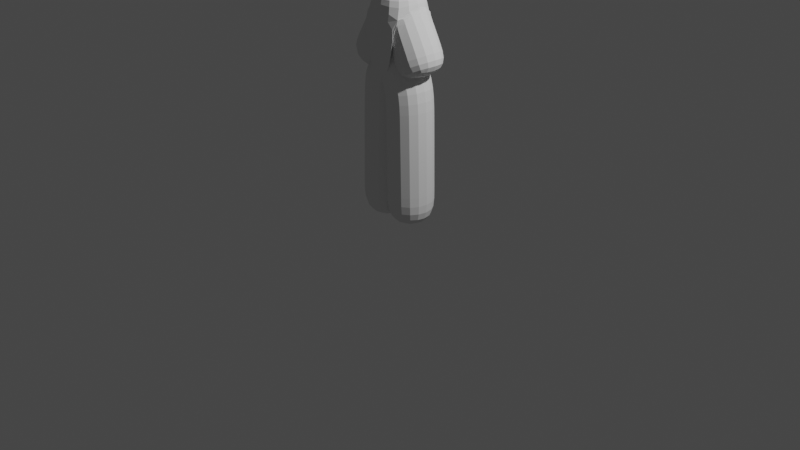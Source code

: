 # Source: Human1.blend  (saved by Blender 2.93.20; exported with 4.5.12 LTS)
import bpy
from mathutils import Matrix  # noqa: F401  (used for matrix-valued properties, if any)

bpy.ops.wm.read_factory_settings(use_empty=True)
scene = bpy.context.scene
scene.name = 'Scene'

# ---- collections
col_collection = bpy.data.collections.new('Collection'); scene.collection.children.link(col_collection)

# ---- world
world_world = bpy.data.worlds.new('World'); scene.world = world_world
world_world.use_nodes = True; world_world.node_tree.nodes.clear()
_N = world_world.node_tree.nodes; _L = world_world.node_tree.links
n0 = _N.new('ShaderNodeOutputWorld'); n0.name = 'World Output'; n0.location = (300, 300)
n1 = _N.new('ShaderNodeBackground'); n1.name = 'Background'; n1.location = (10, 300)
n1.inputs[0].default_value = (0.05088, 0.05088, 0.05088, 1.0)
_L.new(n1.outputs[0], n0.inputs[0])
n0.is_active_output = True
world_world.color = (0.05088, 0.05088, 0.05088)
world_world.use_sun_shadow = False
world_world.sun_shadow_jitter_overblur = 0.0

# ---- cameras
cam_camera = bpy.data.cameras.new('Camera')
cam_camera.clip_end = 100.0
cam_camera.ortho_scale = 7.314

# ---- lights
light_light = bpy.data.lights.new('Light', 'POINT')
light_light.transmission_factor = 0.0
light_light.energy = 1000.0
light_light.shadow_soft_size = 0.1
light_light.shadow_maximum_resolution = 0.006
light_light.use_absolute_resolution = True

# ---- meshes
me_vert = bpy.data.meshes.new('Vert')
me_vert.from_pydata([(0.001943, -4.144e-08, 1.758), (0.1405, 2.633e-08, 1.504), (0.1705, 2.633e-08, 0.004022), (0.0, 0.0, 2.1), (0.13, 0.0, 2.05), (0.3442, 6.491e-08, 1.567), (0.0, 0.0, 2.2), (0.0, 0.0, 2.4)], [(0, 1), (1, 2), (0, 3), (3, 4), (4, 5), (3, 6), (6, 7)], [])
me_vert.use_remesh_fix_poles = True
me_vert.use_remesh_preserve_attributes = False
me_vert.update()

# ---- objects
ob_light = bpy.data.objects.new('Light', light_light)
ob_camera = bpy.data.objects.new('Camera', cam_camera)
ob_vert = bpy.data.objects.new('Vert', me_vert)

# ---- transforms, parenting, visibility, modifiers, constraints
ob_light.location = (4.076, 1.005, 5.904)
ob_light.rotation_euler = (0.6503, 0.05522, 1.866)
ob_light.lock_rotations_4d = False
ob_light.empty_display_type = 'ARROWS'
ob_light.color = (0.0, 0.0, 0.0, 0.0)
ob_light.lineart.crease_threshold = 0.0
ob_camera.location = (7.359, -6.926, 4.958)
ob_camera.rotation_euler = (1.109, 0.0, 0.8149)
ob_camera.lock_rotations_4d = False
ob_camera.empty_display_type = 'ARROWS'
ob_camera.color = (0.0, 0.0, 0.0, 0.0)
ob_camera.display_type = 'WIRE'
ob_camera.lineart.crease_threshold = 0.0
ob_vert.location = (0.0, 0.0, 0.0)
_m = ob_vert.modifiers.new('ミラー', 'MIRROR')
_m = ob_vert.modifiers.new('スキン', 'SKIN')
_m = ob_vert.modifiers.new('細分化', 'SUBSURF')

# ---- collection membership
col_collection.objects.link(ob_light)
col_collection.objects.link(ob_camera)
col_collection.objects.link(ob_vert)

# ---- scene / render settings (as saved in the file)
scene.camera = ob_camera
scene.frame_start = 1; scene.frame_end = 250; scene.frame_set(1)
scene.render.engine = 'BLENDER_EEVEE_NEXT'
scene.cycles.use_denoising = False
scene.cycles.samples = 128
scene.cycles.sampling_pattern = 'TABULATED_SOBOL'
scene.cycles.use_adaptive_sampling = False
scene.cycles.use_light_tree = False
scene.view_settings.view_transform = 'Filmic'
bpy.context.view_layer.update()
